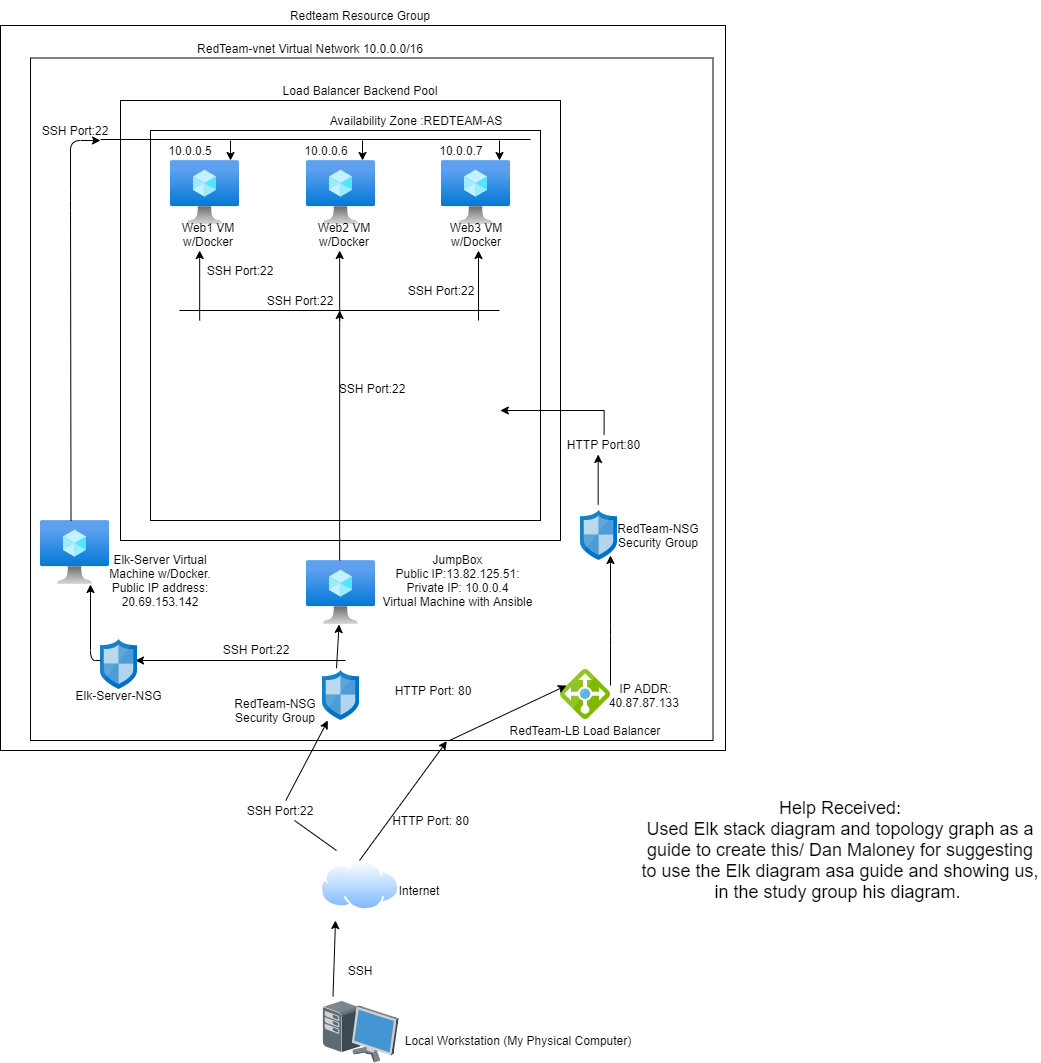

The diagram above was exported from draw.io. Its source (the exported page's mxGraphModel, read from the mxfile embedded in the PNG):
<mxGraphModel dx="766" dy="535" grid="1" gridSize="10" guides="1" tooltips="1" connect="1" arrows="1" fold="1" page="1" pageScale="1" pageWidth="850" pageHeight="1100" math="0" shadow="0">
  <root>
    <mxCell id="0" />
    <mxCell id="1" parent="0" />
    <mxCell id="J_kC0u2rY_jwm-t17R3u-1" value="" style="whiteSpace=wrap;html=1;aspect=fixed;" parent="1" vertex="1">
      <mxGeometry x="40" y="55" width="725" height="725" as="geometry" />
    </mxCell>
    <mxCell id="J_kC0u2rY_jwm-t17R3u-2" value="Redteam Resource Group" style="text;html=1;strokeColor=none;fillColor=none;align=center;verticalAlign=middle;whiteSpace=wrap;rounded=0;" parent="1" vertex="1">
      <mxGeometry x="290" y="30" width="220" height="30" as="geometry" />
    </mxCell>
    <mxCell id="J_kC0u2rY_jwm-t17R3u-3" value="" style="whiteSpace=wrap;html=1;aspect=fixed;" parent="1" vertex="1">
      <mxGeometry x="70" y="87.5" width="682.5" height="682.5" as="geometry" />
    </mxCell>
    <mxCell id="J_kC0u2rY_jwm-t17R3u-4" value="RedTeam-vnet Virtual Network 10.0.0.0/16" style="text;html=1;strokeColor=none;fillColor=none;align=center;verticalAlign=middle;whiteSpace=wrap;rounded=0;" parent="1" vertex="1">
      <mxGeometry x="210" y="50" width="280" height="55" as="geometry" />
    </mxCell>
    <mxCell id="J_kC0u2rY_jwm-t17R3u-5" value="" style="shadow=0;dashed=0;html=1;labelPosition=center;verticalLabelPosition=bottom;verticalAlign=top;align=center;outlineConnect=0;shape=mxgraph.veeam.3d.workstation;" parent="1" vertex="1">
      <mxGeometry x="362" y="1030" width="76" height="62" as="geometry" />
    </mxCell>
    <mxCell id="J_kC0u2rY_jwm-t17R3u-6" value="Local Workstation (My Physical Computer)" style="text;html=1;strokeColor=none;fillColor=none;align=center;verticalAlign=middle;whiteSpace=wrap;rounded=0;" parent="1" vertex="1">
      <mxGeometry x="438" y="1060" width="240" height="20" as="geometry" />
    </mxCell>
    <mxCell id="J_kC0u2rY_jwm-t17R3u-7" value="" style="aspect=fixed;perimeter=ellipsePerimeter;html=1;align=center;shadow=0;dashed=0;spacingTop=3;image;image=img/lib/active_directory/internet_cloud.svg;" parent="1" vertex="1">
      <mxGeometry x="360" y="890" width="79.37" height="50" as="geometry" />
    </mxCell>
    <mxCell id="J_kC0u2rY_jwm-t17R3u-8" value="Internet" style="text;html=1;strokeColor=none;fillColor=none;align=center;verticalAlign=middle;whiteSpace=wrap;rounded=0;" parent="1" vertex="1">
      <mxGeometry x="439.37" y="910" width="40" height="20" as="geometry" />
    </mxCell>
    <mxCell id="J_kC0u2rY_jwm-t17R3u-11" value="" style="endArrow=classic;html=1;exitX=0.138;exitY=-0.065;exitDx=0;exitDy=0;exitPerimeter=0;" parent="1" source="J_kC0u2rY_jwm-t17R3u-5" edge="1">
      <mxGeometry width="50" height="50" relative="1" as="geometry">
        <mxPoint x="374.69" y="1010" as="sourcePoint" />
        <mxPoint x="375" y="950" as="targetPoint" />
      </mxGeometry>
    </mxCell>
    <mxCell id="J_kC0u2rY_jwm-t17R3u-16" value="SSH" style="text;html=1;strokeColor=none;fillColor=none;align=center;verticalAlign=middle;whiteSpace=wrap;rounded=0;" parent="1" vertex="1">
      <mxGeometry x="379.69" y="990" width="40" height="20" as="geometry" />
    </mxCell>
    <mxCell id="J_kC0u2rY_jwm-t17R3u-17" value="" style="aspect=fixed;html=1;points=[];align=center;image;fontSize=12;image=img/lib/mscae/Network_Security_Groups_Classic.svg;" parent="1" vertex="1">
      <mxGeometry x="362" y="700" width="37" height="50" as="geometry" />
    </mxCell>
    <mxCell id="J_kC0u2rY_jwm-t17R3u-20" value="" style="endArrow=classic;html=1;startArrow=none;" parent="1" source="J_kC0u2rY_jwm-t17R3u-21" target="J_kC0u2rY_jwm-t17R3u-17" edge="1">
      <mxGeometry width="50" height="50" relative="1" as="geometry">
        <mxPoint x="376" y="880" as="sourcePoint" />
        <mxPoint x="405.5" y="810" as="targetPoint" />
      </mxGeometry>
    </mxCell>
    <mxCell id="J_kC0u2rY_jwm-t17R3u-21" value="SSH Port:22" style="text;html=1;strokeColor=none;fillColor=none;align=center;verticalAlign=middle;whiteSpace=wrap;rounded=0;" parent="1" vertex="1">
      <mxGeometry x="270" y="830" width="100" height="20" as="geometry" />
    </mxCell>
    <mxCell id="J_kC0u2rY_jwm-t17R3u-22" value="" style="endArrow=none;html=1;" parent="1" target="J_kC0u2rY_jwm-t17R3u-21" edge="1">
      <mxGeometry width="50" height="50" relative="1" as="geometry">
        <mxPoint x="376" y="880" as="sourcePoint" />
        <mxPoint x="379.77419354838685" y="750" as="targetPoint" />
      </mxGeometry>
    </mxCell>
    <mxCell id="J_kC0u2rY_jwm-t17R3u-23" value="RedTeam-NSG Security Group" style="text;html=1;strokeColor=none;fillColor=none;align=center;verticalAlign=middle;whiteSpace=wrap;rounded=0;" parent="1" vertex="1">
      <mxGeometry x="260" y="730" width="110" height="20" as="geometry" />
    </mxCell>
    <mxCell id="J_kC0u2rY_jwm-t17R3u-24" value="" style="aspect=fixed;html=1;points=[];align=center;image;fontSize=12;image=img/lib/mscae/Load_Balancer_feature.svg;" parent="1" vertex="1">
      <mxGeometry x="600" y="699" width="50" height="50" as="geometry" />
    </mxCell>
    <mxCell id="J_kC0u2rY_jwm-t17R3u-25" value="RedTeam-LB Load Balancer" style="text;html=1;strokeColor=none;fillColor=none;align=center;verticalAlign=middle;whiteSpace=wrap;rounded=0;" parent="1" vertex="1">
      <mxGeometry x="539" y="750" width="172" height="20" as="geometry" />
    </mxCell>
    <mxCell id="J_kC0u2rY_jwm-t17R3u-26" value="IP ADDR:&lt;div&gt;&lt;/div&gt;&lt;span&gt;40.87.87.133&lt;/span&gt;&amp;nbsp;" style="text;html=1;strokeColor=none;fillColor=none;align=center;verticalAlign=middle;whiteSpace=wrap;rounded=0;" parent="1" vertex="1">
      <mxGeometry x="606" y="715" width="159" height="20" as="geometry" />
    </mxCell>
    <mxCell id="J_kC0u2rY_jwm-t17R3u-28" value="" style="endArrow=classic;html=1;entryX=0.61;entryY=1.001;entryDx=0;entryDy=0;entryPerimeter=0;" parent="1" target="J_kC0u2rY_jwm-t17R3u-3" edge="1">
      <mxGeometry width="50" height="50" relative="1" as="geometry">
        <mxPoint x="399" y="890" as="sourcePoint" />
        <mxPoint x="449" y="840" as="targetPoint" />
      </mxGeometry>
    </mxCell>
    <mxCell id="J_kC0u2rY_jwm-t17R3u-29" value="" style="endArrow=classic;html=1;entryX=0;entryY=0;entryDx=0;entryDy=0;" parent="1" target="J_kC0u2rY_jwm-t17R3u-26" edge="1">
      <mxGeometry width="50" height="50" relative="1" as="geometry">
        <mxPoint x="489" y="770" as="sourcePoint" />
        <mxPoint x="539" y="720" as="targetPoint" />
        <Array as="points" />
      </mxGeometry>
    </mxCell>
    <mxCell id="J_kC0u2rY_jwm-t17R3u-33" value="HTTP Port: 80" style="text;html=1;strokeColor=none;fillColor=none;align=center;verticalAlign=middle;whiteSpace=wrap;rounded=0;" parent="1" vertex="1">
      <mxGeometry x="410" y="840" width="120.63" height="20" as="geometry" />
    </mxCell>
    <mxCell id="J_kC0u2rY_jwm-t17R3u-34" value="" style="aspect=fixed;html=1;points=[];align=center;image;fontSize=12;image=img/lib/azure2/compute/Virtual_Machine.svg;" parent="1" vertex="1">
      <mxGeometry x="346" y="590" width="69" height="64" as="geometry" />
    </mxCell>
    <mxCell id="J_kC0u2rY_jwm-t17R3u-36" value="" style="endArrow=classic;html=1;exitX=0.378;exitY=-0.046;exitDx=0;exitDy=0;exitPerimeter=0;" parent="1" source="J_kC0u2rY_jwm-t17R3u-17" target="J_kC0u2rY_jwm-t17R3u-34" edge="1">
      <mxGeometry width="50" height="50" relative="1" as="geometry">
        <mxPoint x="360" y="700" as="sourcePoint" />
        <mxPoint x="410" y="650" as="targetPoint" />
      </mxGeometry>
    </mxCell>
    <mxCell id="J_kC0u2rY_jwm-t17R3u-37" value="JumpBox&lt;br&gt;Public IP:13.82.125.51:&lt;br&gt;Private IP: 10.0.0.4&lt;br&gt;Virtual Machine with Ansible" style="text;html=1;strokeColor=none;fillColor=none;align=center;verticalAlign=middle;whiteSpace=wrap;rounded=0;" parent="1" vertex="1">
      <mxGeometry x="410" y="600" width="175" height="20" as="geometry" />
    </mxCell>
    <mxCell id="J_kC0u2rY_jwm-t17R3u-43" value="" style="whiteSpace=wrap;html=1;aspect=fixed;" parent="1" vertex="1">
      <mxGeometry x="160" y="130" width="440" height="440" as="geometry" />
    </mxCell>
    <mxCell id="J_kC0u2rY_jwm-t17R3u-44" value="Load Balancer Backend Pool" style="text;html=1;strokeColor=none;fillColor=none;align=center;verticalAlign=middle;whiteSpace=wrap;rounded=0;" parent="1" vertex="1">
      <mxGeometry x="269.69" y="110" width="260" height="20" as="geometry" />
    </mxCell>
    <mxCell id="J_kC0u2rY_jwm-t17R3u-45" value="" style="whiteSpace=wrap;html=1;aspect=fixed;" parent="1" vertex="1">
      <mxGeometry x="190" y="160" width="390" height="390" as="geometry" />
    </mxCell>
    <mxCell id="J_kC0u2rY_jwm-t17R3u-46" value="Availability Zone :REDTEAM-AS" style="text;html=1;strokeColor=none;fillColor=none;align=center;verticalAlign=middle;whiteSpace=wrap;rounded=0;" parent="1" vertex="1">
      <mxGeometry x="362" y="140" width="188" height="20" as="geometry" />
    </mxCell>
    <mxCell id="J_kC0u2rY_jwm-t17R3u-47" value="" style="aspect=fixed;html=1;points=[];align=center;image;fontSize=12;image=img/lib/azure2/compute/Virtual_Machine.svg;" parent="1" vertex="1">
      <mxGeometry x="210" y="190" width="69" height="64" as="geometry" />
    </mxCell>
    <mxCell id="J_kC0u2rY_jwm-t17R3u-48" value="" style="aspect=fixed;html=1;points=[];align=center;image;fontSize=12;image=img/lib/azure2/compute/Virtual_Machine.svg;" parent="1" vertex="1">
      <mxGeometry x="346" y="190" width="69" height="64" as="geometry" />
    </mxCell>
    <mxCell id="J_kC0u2rY_jwm-t17R3u-49" value="" style="aspect=fixed;html=1;points=[];align=center;image;fontSize=12;image=img/lib/azure2/compute/Virtual_Machine.svg;" parent="1" vertex="1">
      <mxGeometry x="481" y="190" width="69" height="64" as="geometry" />
    </mxCell>
    <mxCell id="J_kC0u2rY_jwm-t17R3u-51" value="10.0.0.5" style="text;html=1;strokeColor=none;fillColor=none;align=center;verticalAlign=middle;whiteSpace=wrap;rounded=0;" parent="1" vertex="1">
      <mxGeometry x="210" y="170" width="40" height="20" as="geometry" />
    </mxCell>
    <mxCell id="J_kC0u2rY_jwm-t17R3u-52" value="10.0.0.6" style="text;html=1;strokeColor=none;fillColor=none;align=center;verticalAlign=middle;whiteSpace=wrap;rounded=0;" parent="1" vertex="1">
      <mxGeometry x="346" y="170" width="40" height="20" as="geometry" />
    </mxCell>
    <mxCell id="J_kC0u2rY_jwm-t17R3u-53" value="10.0.0.7" style="text;html=1;strokeColor=none;fillColor=none;align=center;verticalAlign=middle;whiteSpace=wrap;rounded=0;" parent="1" vertex="1">
      <mxGeometry x="481" y="170" width="40" height="20" as="geometry" />
    </mxCell>
    <mxCell id="J_kC0u2rY_jwm-t17R3u-54" value="Web1 VM w/Docker" style="text;html=1;strokeColor=none;fillColor=none;align=center;verticalAlign=middle;whiteSpace=wrap;rounded=0;" parent="1" vertex="1">
      <mxGeometry x="210" y="254" width="75.5" height="20" as="geometry" />
    </mxCell>
    <mxCell id="J_kC0u2rY_jwm-t17R3u-55" value="Web2 VM w/Docker" style="text;html=1;strokeColor=none;fillColor=none;align=center;verticalAlign=middle;whiteSpace=wrap;rounded=0;" parent="1" vertex="1">
      <mxGeometry x="346" y="254" width="75.5" height="20" as="geometry" />
    </mxCell>
    <mxCell id="J_kC0u2rY_jwm-t17R3u-56" value="Web3 VM w/Docker" style="text;html=1;strokeColor=none;fillColor=none;align=center;verticalAlign=middle;whiteSpace=wrap;rounded=0;" parent="1" vertex="1">
      <mxGeometry x="477.75" y="254" width="75.5" height="20" as="geometry" />
    </mxCell>
    <mxCell id="J_kC0u2rY_jwm-t17R3u-68" value="SSH Port:22" style="text;html=1;strokeColor=none;fillColor=none;align=center;verticalAlign=middle;whiteSpace=wrap;rounded=0;" parent="1" vertex="1">
      <mxGeometry x="430.63" y="310" width="100" height="20" as="geometry" />
    </mxCell>
    <mxCell id="J_kC0u2rY_jwm-t17R3u-69" value="SSH Port:22" style="text;html=1;strokeColor=none;fillColor=none;align=center;verticalAlign=middle;whiteSpace=wrap;rounded=0;" parent="1" vertex="1">
      <mxGeometry x="230" y="290" width="100" height="20" as="geometry" />
    </mxCell>
    <mxCell id="J_kC0u2rY_jwm-t17R3u-70" value="SSH Port:22" style="text;html=1;strokeColor=none;fillColor=none;align=center;verticalAlign=middle;whiteSpace=wrap;rounded=0;" parent="1" vertex="1">
      <mxGeometry x="290" y="320" width="100" height="20" as="geometry" />
    </mxCell>
    <mxCell id="J_kC0u2rY_jwm-t17R3u-74" value="" style="aspect=fixed;html=1;points=[];align=center;image;fontSize=12;image=img/lib/mscae/Network_Security_Groups_Classic.svg;" parent="1" vertex="1">
      <mxGeometry x="620" y="540" width="37" height="50" as="geometry" />
    </mxCell>
    <mxCell id="J_kC0u2rY_jwm-t17R3u-75" value="RedTeam-NSG Security Group" style="text;html=1;strokeColor=none;fillColor=none;align=center;verticalAlign=middle;whiteSpace=wrap;rounded=0;" parent="1" vertex="1">
      <mxGeometry x="642.5" y="555" width="110" height="20" as="geometry" />
    </mxCell>
    <mxCell id="J_kC0u2rY_jwm-t17R3u-78" value="HTTP Port: 80" style="text;html=1;strokeColor=none;fillColor=none;align=center;verticalAlign=middle;whiteSpace=wrap;rounded=0;" parent="1" vertex="1">
      <mxGeometry x="428" y="710" width="90" height="20" as="geometry" />
    </mxCell>
    <mxCell id="DkaONHCAv6Psg8jcLhPN-11" style="edgeStyle=orthogonalEdgeStyle;rounded=0;orthogonalLoop=1;jettySize=auto;html=1;exitX=0.5;exitY=0;exitDx=0;exitDy=0;entryX=0.897;entryY=0.718;entryDx=0;entryDy=0;entryPerimeter=0;" parent="1" source="J_kC0u2rY_jwm-t17R3u-81" target="J_kC0u2rY_jwm-t17R3u-45" edge="1">
      <mxGeometry relative="1" as="geometry" />
    </mxCell>
    <mxCell id="J_kC0u2rY_jwm-t17R3u-81" value="HTTP Port:80" style="text;html=1;strokeColor=none;fillColor=none;align=center;verticalAlign=middle;whiteSpace=wrap;rounded=0;" parent="1" vertex="1">
      <mxGeometry x="597.2" y="464" width="92.8" height="20" as="geometry" />
    </mxCell>
    <mxCell id="J_kC0u2rY_jwm-t17R3u-84" value="&lt;font style=&quot;font-size: 18px&quot;&gt;Help Received:&lt;br&gt;Used Elk stack diagram and topology graph as a guide to create this/ Dan Maloney for suggesting to use the Elk diagram asa guide and showing us, in the study group his diagram.&amp;nbsp;&lt;/font&gt;" style="text;html=1;strokeColor=none;fillColor=none;align=center;verticalAlign=middle;whiteSpace=wrap;rounded=0;" parent="1" vertex="1">
      <mxGeometry x="680" y="870" width="400" height="20" as="geometry" />
    </mxCell>
    <mxCell id="DkaONHCAv6Psg8jcLhPN-10" value="" style="endArrow=classic;html=1;" parent="1" edge="1">
      <mxGeometry width="50" height="50" relative="1" as="geometry">
        <mxPoint x="650" y="715" as="sourcePoint" />
        <mxPoint x="650" y="585" as="targetPoint" />
        <Array as="points">
          <mxPoint x="650" y="665" />
        </Array>
      </mxGeometry>
    </mxCell>
    <mxCell id="DkaONHCAv6Psg8jcLhPN-12" value="" style="endArrow=classic;html=1;" parent="1" edge="1">
      <mxGeometry width="50" height="50" relative="1" as="geometry">
        <mxPoint x="637.6700000000001" y="534" as="sourcePoint" />
        <mxPoint x="637.6700000000001" y="484" as="targetPoint" />
      </mxGeometry>
    </mxCell>
    <mxCell id="DkaONHCAv6Psg8jcLhPN-19" value="" style="endArrow=classic;html=1;" parent="1" edge="1">
      <mxGeometry width="50" height="50" relative="1" as="geometry">
        <mxPoint x="379.16999999999996" y="590" as="sourcePoint" />
        <mxPoint x="379.16999999999996" y="340" as="targetPoint" />
      </mxGeometry>
    </mxCell>
    <mxCell id="DkaONHCAv6Psg8jcLhPN-20" value="" style="endArrow=none;html=1;" parent="1" edge="1">
      <mxGeometry width="50" height="50" relative="1" as="geometry">
        <mxPoint x="219" y="340" as="sourcePoint" />
        <mxPoint x="539" y="340" as="targetPoint" />
      </mxGeometry>
    </mxCell>
    <mxCell id="DkaONHCAv6Psg8jcLhPN-21" value="" style="endArrow=classic;html=1;" parent="1" edge="1">
      <mxGeometry width="50" height="50" relative="1" as="geometry">
        <mxPoint x="379.16999999999996" y="350" as="sourcePoint" />
        <mxPoint x="379.16999999999996" y="280" as="targetPoint" />
      </mxGeometry>
    </mxCell>
    <mxCell id="DkaONHCAv6Psg8jcLhPN-22" value="" style="endArrow=classic;html=1;" parent="1" edge="1">
      <mxGeometry width="50" height="50" relative="1" as="geometry">
        <mxPoint x="239.16999999999996" y="350" as="sourcePoint" />
        <mxPoint x="239.16999999999996" y="280" as="targetPoint" />
      </mxGeometry>
    </mxCell>
    <mxCell id="DkaONHCAv6Psg8jcLhPN-23" value="" style="endArrow=classic;html=1;" parent="1" edge="1">
      <mxGeometry width="50" height="50" relative="1" as="geometry">
        <mxPoint x="518" y="350" as="sourcePoint" />
        <mxPoint x="518" y="280" as="targetPoint" />
      </mxGeometry>
    </mxCell>
    <mxCell id="DkaONHCAv6Psg8jcLhPN-25" value="SSH Port:22" style="text;html=1;strokeColor=none;fillColor=none;align=center;verticalAlign=middle;whiteSpace=wrap;rounded=0;" parent="1" vertex="1">
      <mxGeometry x="362" y="407.5" width="100" height="20" as="geometry" />
    </mxCell>
    <mxCell id="Dp9jDJFHeR1VCRlc_1fA-1" value="" style="aspect=fixed;html=1;points=[];align=center;image;fontSize=12;image=img/lib/azure2/compute/Virtual_Machine.svg;" vertex="1" parent="1">
      <mxGeometry x="80" y="550" width="69" height="64" as="geometry" />
    </mxCell>
    <mxCell id="Dp9jDJFHeR1VCRlc_1fA-2" value="" style="endArrow=classic;html=1;" edge="1" parent="1">
      <mxGeometry width="50" height="50" relative="1" as="geometry">
        <mxPoint x="385" y="690" as="sourcePoint" />
        <mxPoint x="175" y="690" as="targetPoint" />
      </mxGeometry>
    </mxCell>
    <mxCell id="Dp9jDJFHeR1VCRlc_1fA-3" value="SSH Port:22" style="text;html=1;strokeColor=none;fillColor=none;align=center;verticalAlign=middle;whiteSpace=wrap;rounded=0;" vertex="1" parent="1">
      <mxGeometry x="246" y="669" width="100" height="20" as="geometry" />
    </mxCell>
    <mxCell id="Dp9jDJFHeR1VCRlc_1fA-4" value="" style="aspect=fixed;html=1;points=[];align=center;image;fontSize=12;image=img/lib/mscae/Network_Security_Groups_Classic.svg;" vertex="1" parent="1">
      <mxGeometry x="140" y="669" width="37" height="50" as="geometry" />
    </mxCell>
    <mxCell id="Dp9jDJFHeR1VCRlc_1fA-7" value="Elk-Server-NSG" style="text;html=1;strokeColor=none;fillColor=none;align=center;verticalAlign=middle;whiteSpace=wrap;rounded=0;" vertex="1" parent="1">
      <mxGeometry x="112" y="715" width="93" height="20" as="geometry" />
    </mxCell>
    <mxCell id="Dp9jDJFHeR1VCRlc_1fA-8" value="" style="endArrow=classic;html=1;" edge="1" parent="1">
      <mxGeometry width="50" height="50" relative="1" as="geometry">
        <mxPoint x="140" y="690" as="sourcePoint" />
        <mxPoint x="130" y="614" as="targetPoint" />
        <Array as="points">
          <mxPoint x="130" y="690" />
        </Array>
      </mxGeometry>
    </mxCell>
    <mxCell id="Dp9jDJFHeR1VCRlc_1fA-9" value="Elk-Server Virtual Machine w/Docker.&lt;br&gt;&lt;div&gt;Public IP address:&lt;/div&gt;&lt;div&gt;20.69.153.142&lt;/div&gt;" style="text;html=1;strokeColor=none;fillColor=none;align=center;verticalAlign=middle;whiteSpace=wrap;rounded=0;" vertex="1" parent="1">
      <mxGeometry x="130" y="567.5" width="140" height="85" as="geometry" />
    </mxCell>
    <mxCell id="Dp9jDJFHeR1VCRlc_1fA-13" value="" style="endArrow=classic;html=1;" edge="1" parent="1">
      <mxGeometry width="50" height="50" relative="1" as="geometry">
        <mxPoint x="110.5" y="550" as="sourcePoint" />
        <mxPoint x="140" y="170" as="targetPoint" />
        <Array as="points">
          <mxPoint x="110" y="230" />
          <mxPoint x="110" y="170" />
        </Array>
      </mxGeometry>
    </mxCell>
    <mxCell id="Dp9jDJFHeR1VCRlc_1fA-14" value="" style="endArrow=none;html=1;" edge="1" parent="1">
      <mxGeometry width="50" height="50" relative="1" as="geometry">
        <mxPoint x="140" y="169" as="sourcePoint" />
        <mxPoint x="570" y="169" as="targetPoint" />
      </mxGeometry>
    </mxCell>
    <mxCell id="Dp9jDJFHeR1VCRlc_1fA-15" value="" style="endArrow=classic;html=1;" edge="1" parent="1">
      <mxGeometry width="50" height="50" relative="1" as="geometry">
        <mxPoint x="270" y="170" as="sourcePoint" />
        <mxPoint x="270" y="190" as="targetPoint" />
      </mxGeometry>
    </mxCell>
    <mxCell id="Dp9jDJFHeR1VCRlc_1fA-18" value="" style="endArrow=classic;html=1;" edge="1" parent="1">
      <mxGeometry width="50" height="50" relative="1" as="geometry">
        <mxPoint x="402" y="170" as="sourcePoint" />
        <mxPoint x="402" y="190" as="targetPoint" />
      </mxGeometry>
    </mxCell>
    <mxCell id="Dp9jDJFHeR1VCRlc_1fA-19" value="" style="endArrow=classic;html=1;" edge="1" parent="1">
      <mxGeometry width="50" height="50" relative="1" as="geometry">
        <mxPoint x="539" y="170" as="sourcePoint" />
        <mxPoint x="539" y="190" as="targetPoint" />
      </mxGeometry>
    </mxCell>
    <mxCell id="Dp9jDJFHeR1VCRlc_1fA-20" value="SSH Port:22" style="text;html=1;strokeColor=none;fillColor=none;align=center;verticalAlign=middle;whiteSpace=wrap;rounded=0;" vertex="1" parent="1">
      <mxGeometry x="64.5" y="150" width="100" height="20" as="geometry" />
    </mxCell>
  </root>
</mxGraphModel>